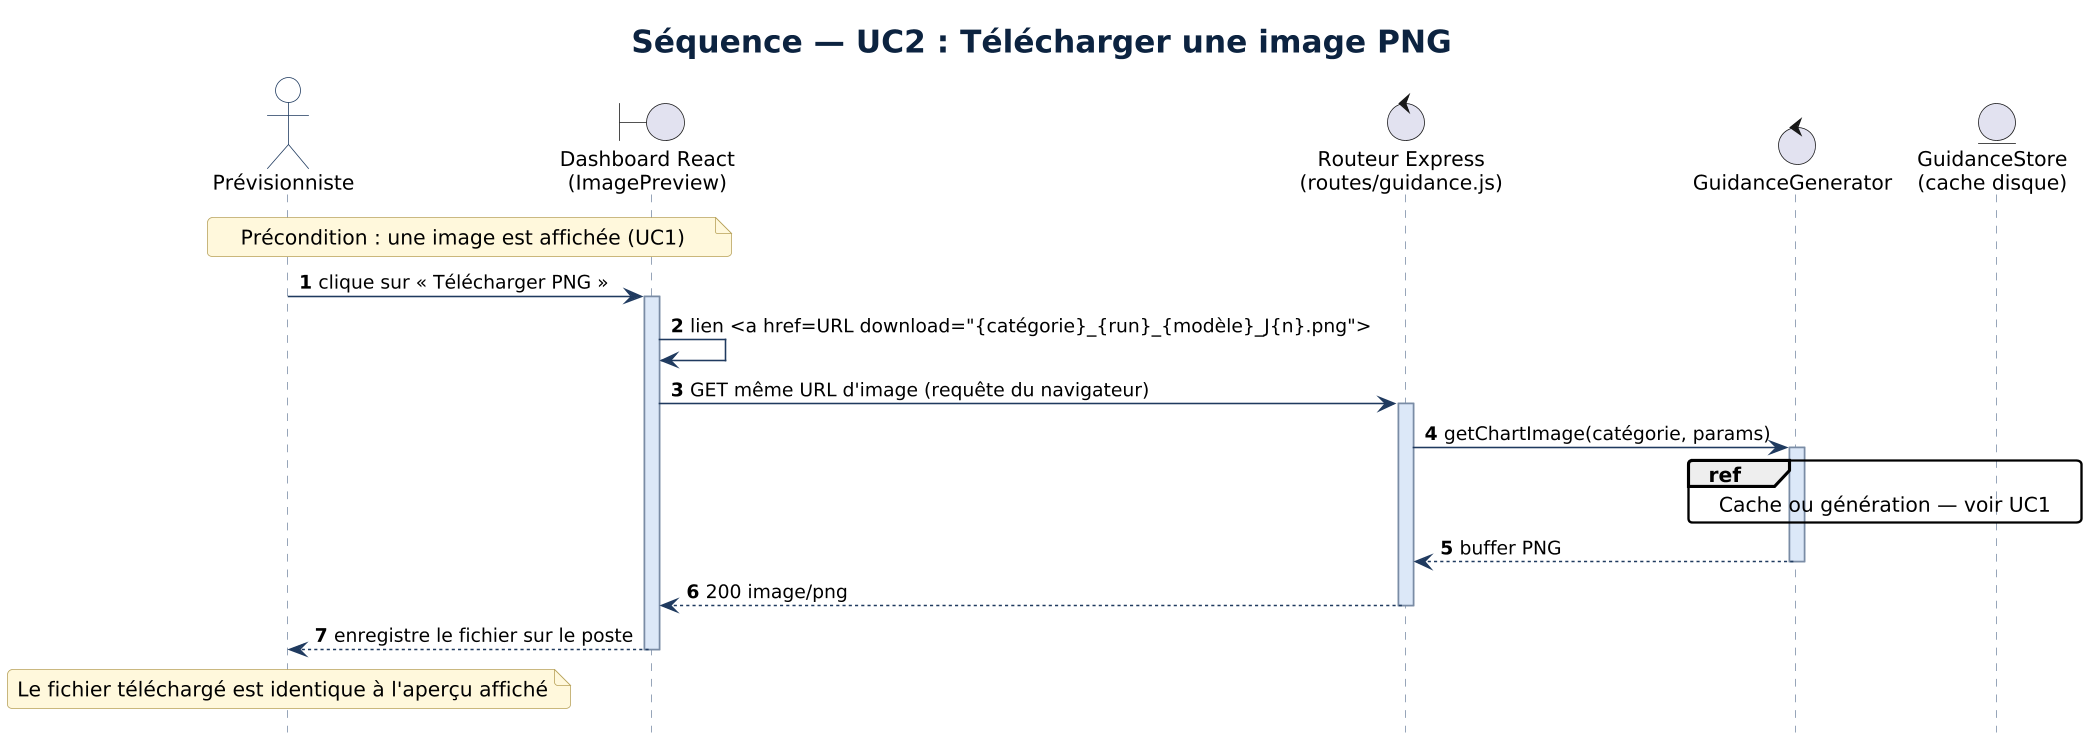

The diagram above was rendered by PlantUML. Its source (embedded in the PNG):
@startuml
!include style.puml
title Séquence — UC2 : Télécharger une image PNG
hide footbox
autonumber

actor "Prévisionniste" as U
boundary "Dashboard React\n(ImagePreview)" as UI
control "Routeur Express\n(routes/guidance.js)" as R
control "GuidanceGenerator" as G
entity "GuidanceStore\n(cache disque)" as S

note over U, UI : Précondition : une image est affichée (UC1)

U -> UI : clique sur « Télécharger PNG »
activate UI
UI -> UI : lien <a href=URL download="{catégorie}_{run}_{modèle}_J{n}.png">
UI -> R : GET même URL d'image (requête du navigateur)
activate R
R -> G : getChartImage(catégorie, params)
activate G
ref over G, S : Cache ou génération — voir UC1
G --> R : buffer PNG
deactivate G
R --> UI : 200 image/png
deactivate R
UI --> U : enregistre le fichier sur le poste
deactivate UI

note over U : Le fichier téléchargé est identique à l'aperçu affiché
@enduml